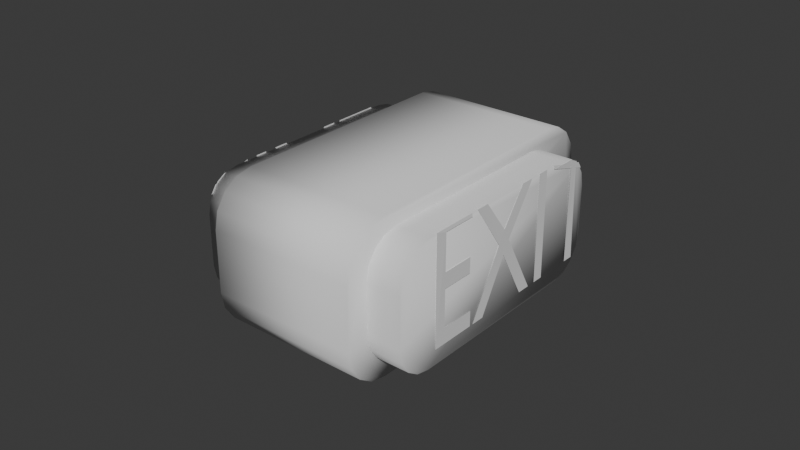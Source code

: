 # Source: ExitSign.blend  (saved by Blender 4.0.36; exported with 4.5.12 LTS)
import bpy
from mathutils import Matrix  # noqa: F401  (used for matrix-valued properties, if any)

bpy.ops.wm.read_factory_settings(use_empty=True)
scene = bpy.context.scene
scene.name = 'Scene'

# ---- collections
col_collection = bpy.data.collections.new('Collection'); scene.collection.children.link(col_collection)

# ---- world
world_world = bpy.data.worlds.new('World'); scene.world = world_world
world_world.use_nodes = True; world_world.node_tree.nodes.clear()
_N = world_world.node_tree.nodes; _L = world_world.node_tree.links
n0 = _N.new('ShaderNodeOutputWorld'); n0.name = 'World Output'; n0.location = (300, 300)
n1 = _N.new('ShaderNodeBackground'); n1.name = 'Background'; n1.location = (10, 300)
n1.inputs[0].default_value = (0.05088, 0.05088, 0.05088, 1.0)
_L.new(n1.outputs[0], n0.inputs[0])
n0.is_active_output = True
world_world.color = (0.05088, 0.05088, 0.05088)
world_world.use_sun_shadow = False
world_world.sun_shadow_jitter_overblur = 0.0

# ---- meshes
me_cube_002 = bpy.data.meshes.new('Cube.002')
me_cube_002.from_pydata([(-1.0, -1.564, -1.0), (-1.0, -2.154, -0.4096), (-1.0, -1.79, -0.9551), (-1.0, -1.981, -0.8271), (-1.0, -2.109, -0.6356), (-1.0, -2.154, 0.4096), (-1.0, -1.564, 1.0), (-1.0, -2.109, 0.6356), (-1.0, -1.981, 0.8271), (-1.0, -1.79, 0.9551), (-1.0, 2.154, -0.4096), (-1.0, 1.564, -1.0), (-1.0, 2.109, -0.6356), (-1.0, 1.981, -0.8271), (-1.0, 1.79, -0.9551), (-1.0, 1.564, 1.0), (-1.0, 2.154, 0.4096), (-1.0, 1.79, 0.9551), (-1.0, 1.981, 0.8271), (-1.0, 2.109, 0.6356), (1.0, -2.154, -0.4096), (1.0, -1.564, -1.0), (1.0, -2.109, -0.6356), (1.0, -1.981, -0.8271), (1.0, -1.79, -0.9551), (1.0, -1.564, 1.0), (1.0, -2.154, 0.4096), (1.0, -1.79, 0.9551), (1.0, -1.981, 0.8271), (1.0, -2.109, 0.6356), (1.0, 1.564, -1.0), (1.0, 2.154, -0.4096), (1.0, 1.79, -0.9551), (1.0, 1.981, -0.8271), (1.0, 2.109, -0.6356), (1.0, 2.154, 0.4096), (1.0, 1.564, 1.0), (1.0, 2.109, 0.6356), (1.0, 1.981, 0.8271), (1.0, 1.79, 0.9551)], [], [(20, 26, 5, 1), (30, 32, 33, 34, 31, 35, 37, 38, 39, 36, 25, 27, 28, 29, 26, 20, 22, 23, 24, 21), (36, 15, 6, 25), (0, 2, 3, 4, 1, 5, 7, 8, 9, 6, 15, 17, 18, 19, 16, 10, 12, 13, 14, 11), (10, 16, 35, 31), (30, 11, 14, 32), (32, 14, 13, 33), (33, 13, 12, 34), (34, 12, 10, 31), (15, 36, 39, 17), (17, 39, 38, 18), (18, 38, 37, 19), (19, 37, 35, 16), (0, 21, 24, 2), (2, 24, 23, 3), (3, 23, 22, 4), (4, 22, 20, 1), (25, 6, 9, 27), (27, 9, 8, 28), (28, 8, 7, 29), (29, 7, 5, 26), (11, 30, 21, 0)])
me_cube_002.polygons.foreach_set('use_smooth', [True] * 22)
_uv = me_cube_002.uv_layers.new(name='UVMap')
_uv.uv.foreach_set('vector', [0.4488, 0.75, 0.5512, 0.75, 0.5512, 1.0, 0.4488, 1.0, 0.375, 0.5738, 0.3806, 0.5456, 0.3966, 0.5216, 0.4206, 0.5056, 0.4488, 0.5, 0.5512, 0.5, 0.5794, 0.5056, 0.6034, 0.5216, 0.6194, 0.5456, 0.625, 0.5738, 0.625, 0.6762, 0.6194, 0.7044, 0.6034, 0.7284, 0.5794, 0.7444, 0.5512, 0.75, 0.4488, 0.75, 0.4206, 0.7444, 0.3966, 0.7284, 0.3806, 0.7044, 0.375, 0.6762, 0.625, 0.5738, 0.875, 0.5738, 0.875, 0.6762, 0.625, 0.6762, 0.375, 0.07379, 0.3806, 0.04555, 0.3966, 0.02161, 0.4206, 0.005617, 0.4488, 0.0, 0.5512, 0.0, 0.5794, 0.005617, 0.6034, 0.02161, 0.6194, 0.04555, 0.625, 0.07379, 0.625, 0.1762, 0.6194, 0.2044, 0.6034, 0.2284, 0.5794, 0.2444, 0.5512, 0.25, 0.4488, 0.25, 0.4206, 0.2444, 0.3966, 0.2284, 0.3806, 0.2044, 0.375, 0.1762, 0.4488, 0.25, 0.5512, 0.25, 0.5512, 0.5, 0.4488, 0.5, 0.375, 0.5738, 0.125, 0.5738, 0.125, 0.5456, 0.375, 0.5456, 0.375, 0.5456, 0.125, 0.5456, 0.125, 0.5, 0.375, 0.5, 0.375, 0.5, 0.375, 0.25, 0.4206, 0.25, 0.4206, 0.5, 0.4206, 0.5, 0.4206, 0.25, 0.4488, 0.25, 0.4488, 0.5, 0.875, 0.5738, 0.625, 0.5738, 0.625, 0.5456, 0.875, 0.5456, 0.875, 0.5456, 0.625, 0.5456, 0.625, 0.5, 0.875, 0.5, 0.625, 0.25, 0.625, 0.5, 0.5794, 0.5, 0.5794, 0.25, 0.5794, 0.25, 0.5794, 0.5, 0.5512, 0.5, 0.5512, 0.25, 0.125, 0.6762, 0.375, 0.6762, 0.375, 0.7044, 0.125, 0.7044, 0.125, 0.7044, 0.375, 0.7044, 0.375, 0.75, 0.125, 0.75, 0.375, 1.0, 0.375, 0.75, 0.4206, 0.75, 0.4206, 1.0, 0.4206, 1.0, 0.4206, 0.75, 0.4488, 0.75, 0.4488, 1.0, 0.625, 0.6762, 0.875, 0.6762, 0.875, 0.7044, 0.625, 0.7044, 0.625, 0.7044, 0.875, 0.7044, 0.875, 0.75, 0.625, 0.75, 0.625, 0.75, 0.625, 1.0, 0.5794, 1.0, 0.5794, 0.75, 0.5794, 0.75, 0.5794, 1.0, 0.5512, 1.0, 0.5512, 0.75, 0.125, 0.5738, 0.375, 0.5738, 0.375, 0.6762, 0.125, 0.6762])
me_cube_002.update()
me_cube_003 = bpy.data.meshes.new('Cube.003')
me_cube_003.from_pydata([(-1.0, -1.564, -1.0), (-1.0, -2.154, -0.4096), (-1.0, -1.79, -0.9551), (-1.0, -1.981, -0.8271), (-1.0, -2.109, -0.6356), (-1.0, -2.154, 0.4096), (-1.0, -1.564, 1.0), (-1.0, -2.109, 0.6356), (-1.0, -1.981, 0.8271), (-1.0, -1.79, 0.9551), (-1.0, 2.154, -0.4096), (-1.0, 1.564, -1.0), (-1.0, 2.109, -0.6356), (-1.0, 1.981, -0.8271), (-1.0, 1.79, -0.9551), (-1.0, 1.564, 1.0), (-1.0, 2.154, 0.4096), (-1.0, 1.79, 0.9551), (-1.0, 1.981, 0.8271), (-1.0, 2.109, 0.6356), (1.0, -2.154, -0.4096), (1.0, -1.564, -1.0), (1.0, -2.109, -0.6356), (1.0, -1.981, -0.8271), (1.0, -1.79, -0.9551), (1.0, -1.564, 1.0), (1.0, -2.154, 0.4096), (1.0, -1.79, 0.9551), (1.0, -1.981, 0.8271), (1.0, -2.109, 0.6356), (1.0, 1.564, -1.0), (1.0, 2.154, -0.4096), (1.0, 1.79, -0.9551), (1.0, 1.981, -0.8271), (1.0, 2.109, -0.6356), (1.0, 2.154, 0.4096), (1.0, 1.564, 1.0), (1.0, 2.109, 0.6356), (1.0, 1.981, 0.8271), (1.0, 1.79, 0.9551)], [], [(20, 26, 5, 1), (30, 32, 33, 34, 31, 35, 37, 38, 39, 36, 25, 27, 28, 29, 26, 20, 22, 23, 24, 21), (36, 15, 6, 25), (0, 2, 3, 4, 1, 5, 7, 8, 9, 6, 15, 17, 18, 19, 16, 10, 12, 13, 14, 11), (10, 16, 35, 31), (30, 11, 14, 32), (32, 14, 13, 33), (33, 13, 12, 34), (34, 12, 10, 31), (15, 36, 39, 17), (17, 39, 38, 18), (18, 38, 37, 19), (19, 37, 35, 16), (0, 21, 24, 2), (2, 24, 23, 3), (3, 23, 22, 4), (4, 22, 20, 1), (25, 6, 9, 27), (27, 9, 8, 28), (28, 8, 7, 29), (29, 7, 5, 26), (11, 30, 21, 0)])
me_cube_003.polygons.foreach_set('use_smooth', [True] * 22)
_uv = me_cube_003.uv_layers.new(name='UVMap')
_uv.uv.foreach_set('vector', [0.4488, 0.75, 0.5512, 0.75, 0.5512, 1.0, 0.4488, 1.0, 0.375, 0.5738, 0.3806, 0.5456, 0.3966, 0.5216, 0.4206, 0.5056, 0.4488, 0.5, 0.5512, 0.5, 0.5794, 0.5056, 0.6034, 0.5216, 0.6194, 0.5456, 0.625, 0.5738, 0.625, 0.6762, 0.6194, 0.7044, 0.6034, 0.7284, 0.5794, 0.7444, 0.5512, 0.75, 0.4488, 0.75, 0.4206, 0.7444, 0.3966, 0.7284, 0.3806, 0.7044, 0.375, 0.6762, 0.625, 0.5738, 0.875, 0.5738, 0.875, 0.6762, 0.625, 0.6762, 0.375, 0.07379, 0.3806, 0.04555, 0.3966, 0.02161, 0.4206, 0.005617, 0.4488, 0.0, 0.5512, 0.0, 0.5794, 0.005617, 0.6034, 0.02161, 0.6194, 0.04555, 0.625, 0.07379, 0.625, 0.1762, 0.6194, 0.2044, 0.6034, 0.2284, 0.5794, 0.2444, 0.5512, 0.25, 0.4488, 0.25, 0.4206, 0.2444, 0.3966, 0.2284, 0.3806, 0.2044, 0.375, 0.1762, 0.4488, 0.25, 0.5512, 0.25, 0.5512, 0.5, 0.4488, 0.5, 0.375, 0.5738, 0.125, 0.5738, 0.125, 0.5456, 0.375, 0.5456, 0.375, 0.5456, 0.125, 0.5456, 0.125, 0.5, 0.375, 0.5, 0.375, 0.5, 0.375, 0.25, 0.4206, 0.25, 0.4206, 0.5, 0.4206, 0.5, 0.4206, 0.25, 0.4488, 0.25, 0.4488, 0.5, 0.875, 0.5738, 0.625, 0.5738, 0.625, 0.5456, 0.875, 0.5456, 0.875, 0.5456, 0.625, 0.5456, 0.625, 0.5, 0.875, 0.5, 0.625, 0.25, 0.625, 0.5, 0.5794, 0.5, 0.5794, 0.25, 0.5794, 0.25, 0.5794, 0.5, 0.5512, 0.5, 0.5512, 0.25, 0.125, 0.6762, 0.375, 0.6762, 0.375, 0.7044, 0.125, 0.7044, 0.125, 0.7044, 0.375, 0.7044, 0.375, 0.75, 0.125, 0.75, 0.375, 1.0, 0.375, 0.75, 0.4206, 0.75, 0.4206, 1.0, 0.4206, 1.0, 0.4206, 0.75, 0.4488, 0.75, 0.4488, 1.0, 0.625, 0.6762, 0.875, 0.6762, 0.875, 0.7044, 0.625, 0.7044, 0.625, 0.7044, 0.875, 0.7044, 0.875, 0.75, 0.625, 0.75, 0.625, 0.75, 0.625, 1.0, 0.5794, 1.0, 0.5794, 0.75, 0.5794, 0.75, 0.5794, 1.0, 0.5512, 1.0, 0.5512, 0.75, 0.125, 0.5738, 0.375, 0.5738, 0.375, 0.6762, 0.125, 0.6762])
me_cube_003.update()
me_cube_001 = bpy.data.meshes.new('Cube.001')
me_cube_001.from_pydata([(-1.0, -1.564, -1.0), (-1.0, -2.154, -0.4096), (-1.0, -1.79, -0.9551), (-1.0, -1.981, -0.8271), (-1.0, -2.109, -0.6356), (-1.0, -2.154, 0.4096), (-1.0, -1.564, 1.0), (-1.0, -2.109, 0.6356), (-1.0, -1.981, 0.8271), (-1.0, -1.79, 0.9551), (-1.0, 2.154, -0.4096), (-1.0, 1.564, -1.0), (-1.0, 2.109, -0.6356), (-1.0, 1.981, -0.8271), (-1.0, 1.79, -0.9551), (-1.0, 1.564, 1.0), (-1.0, 2.154, 0.4096), (-1.0, 1.79, 0.9551), (-1.0, 1.981, 0.8271), (-1.0, 2.109, 0.6356), (1.0, -2.154, -0.4096), (1.0, -1.564, -1.0), (1.0, -2.109, -0.6356), (1.0, -1.981, -0.8271), (1.0, -1.79, -0.9551), (1.0, -1.564, 1.0), (1.0, -2.154, 0.4096), (1.0, -1.79, 0.9551), (1.0, -1.981, 0.8271), (1.0, -2.109, 0.6356), (1.0, 1.564, -1.0), (1.0, 2.154, -0.4096), (1.0, 1.79, -0.9551), (1.0, 1.981, -0.8271), (1.0, 2.109, -0.6356), (1.0, 2.154, 0.4096), (1.0, 1.564, 1.0), (1.0, 2.109, 0.6356), (1.0, 1.981, 0.8271), (1.0, 1.79, 0.9551)], [], [(20, 26, 5, 1), (30, 32, 33, 34, 31, 35, 37, 38, 39, 36, 25, 27, 28, 29, 26, 20, 22, 23, 24, 21), (36, 15, 6, 25), (0, 2, 3, 4, 1, 5, 7, 8, 9, 6, 15, 17, 18, 19, 16, 10, 12, 13, 14, 11), (10, 16, 35, 31), (30, 11, 14, 32), (32, 14, 13, 33), (33, 13, 12, 34), (34, 12, 10, 31), (15, 36, 39, 17), (17, 39, 38, 18), (18, 38, 37, 19), (19, 37, 35, 16), (0, 21, 24, 2), (2, 24, 23, 3), (3, 23, 22, 4), (4, 22, 20, 1), (25, 6, 9, 27), (27, 9, 8, 28), (28, 8, 7, 29), (29, 7, 5, 26), (11, 30, 21, 0)])
me_cube_001.polygons.foreach_set('use_smooth', [True] * 22)
_uv = me_cube_001.uv_layers.new(name='UVMap')
_uv.uv.foreach_set('vector', [0.4488, 0.75, 0.5512, 0.75, 0.5512, 1.0, 0.4488, 1.0, 0.375, 0.5738, 0.3806, 0.5456, 0.3966, 0.5216, 0.4206, 0.5056, 0.4488, 0.5, 0.5512, 0.5, 0.5794, 0.5056, 0.6034, 0.5216, 0.6194, 0.5456, 0.625, 0.5738, 0.625, 0.6762, 0.6194, 0.7044, 0.6034, 0.7284, 0.5794, 0.7444, 0.5512, 0.75, 0.4488, 0.75, 0.4206, 0.7444, 0.3966, 0.7284, 0.3806, 0.7044, 0.375, 0.6762, 0.625, 0.5738, 0.875, 0.5738, 0.875, 0.6762, 0.625, 0.6762, 0.375, 0.07379, 0.3806, 0.04555, 0.3966, 0.02161, 0.4206, 0.005617, 0.4488, 0.0, 0.5512, 0.0, 0.5794, 0.005617, 0.6034, 0.02161, 0.6194, 0.04555, 0.625, 0.07379, 0.625, 0.1762, 0.6194, 0.2044, 0.6034, 0.2284, 0.5794, 0.2444, 0.5512, 0.25, 0.4488, 0.25, 0.4206, 0.2444, 0.3966, 0.2284, 0.3806, 0.2044, 0.375, 0.1762, 0.4488, 0.25, 0.5512, 0.25, 0.5512, 0.5, 0.4488, 0.5, 0.375, 0.5738, 0.125, 0.5738, 0.125, 0.5456, 0.375, 0.5456, 0.375, 0.5456, 0.125, 0.5456, 0.125, 0.5, 0.375, 0.5, 0.375, 0.5, 0.375, 0.25, 0.4206, 0.25, 0.4206, 0.5, 0.4206, 0.5, 0.4206, 0.25, 0.4488, 0.25, 0.4488, 0.5, 0.875, 0.5738, 0.625, 0.5738, 0.625, 0.5456, 0.875, 0.5456, 0.875, 0.5456, 0.625, 0.5456, 0.625, 0.5, 0.875, 0.5, 0.625, 0.25, 0.625, 0.5, 0.5794, 0.5, 0.5794, 0.25, 0.5794, 0.25, 0.5794, 0.5, 0.5512, 0.5, 0.5512, 0.25, 0.125, 0.6762, 0.375, 0.6762, 0.375, 0.7044, 0.125, 0.7044, 0.125, 0.7044, 0.375, 0.7044, 0.375, 0.75, 0.125, 0.75, 0.375, 1.0, 0.375, 0.75, 0.4206, 0.75, 0.4206, 1.0, 0.4206, 1.0, 0.4206, 0.75, 0.4488, 0.75, 0.4488, 1.0, 0.625, 0.6762, 0.875, 0.6762, 0.875, 0.7044, 0.625, 0.7044, 0.625, 0.7044, 0.875, 0.7044, 0.875, 0.75, 0.625, 0.75, 0.625, 0.75, 0.625, 1.0, 0.5794, 1.0, 0.5794, 0.75, 0.5794, 0.75, 0.5794, 1.0, 0.5512, 1.0, 0.5512, 0.75, 0.125, 0.5738, 0.375, 0.5738, 0.375, 0.6762, 0.125, 0.6762])
me_cube_001.update()

# ---- curves / text
txt_text = bpy.data.curves.new('Text', 'FONT')
txt_text.dimensions = '2D'
txt_text.body = 'EXIT'
txt_text_001 = bpy.data.curves.new('Text.001', 'FONT')
txt_text_001.dimensions = '2D'
txt_text_001.body = 'EXIT'

# ---- objects
ob_cube_001 = bpy.data.objects.new('Cube.001', me_cube_002)
ob_cube_002 = bpy.data.objects.new('Cube.002', me_cube_003)
ob_text = bpy.data.objects.new('Text', txt_text)
ob_text_001 = bpy.data.objects.new('Text.001', txt_text_001)
ob_cube_003 = bpy.data.objects.new('Cube.003', me_cube_001)

# ---- transforms, parenting, visibility, modifiers, constraints
ob_cube_001.location = (1.198, -0.04791, 7.083)
ob_cube_001.scale = (0.582, 1.0, 1.0)
ob_cube_002.location = (-0.0001152, 0.05793, 7.083)
ob_cube_002.scale = (1.221, 1.221, 1.221)
ob_text.location = (1.825, -1.623, 6.336)
ob_text.rotation_euler = (1.571, 2.22e-16, 1.571)
ob_text.scale = (1.954, 2.879, 1.954)
_m = ob_text.modifiers.new('Shrinkwrap', 'SHRINKWRAP')
_m.target = ob_cube_001
_m.offset = 0.02
ob_text_001.location = (-1.819, 1.481, 6.336)
ob_text_001.rotation_euler = (1.571, 2.22e-16, -1.571)
ob_text_001.scale = (1.954, 2.879, 1.954)
_m = ob_text_001.modifiers.new('Shrinkwrap', 'SHRINKWRAP')
_m.target = ob_cube_003
_m.offset = 0.02
ob_cube_003.location = (-1.194, -0.04791, 7.083)
ob_cube_003.scale = (0.582, 1.0, 1.0)

# ---- collection membership
col_collection.objects.link(ob_cube_001)
col_collection.objects.link(ob_cube_002)
col_collection.objects.link(ob_text)
col_collection.objects.link(ob_text_001)
col_collection.objects.link(ob_cube_003)

# ---- scene / render settings (as saved in the file)
scene.frame_start = 1; scene.frame_end = 250; scene.frame_set(1)
scene.render.engine = 'BLENDER_EEVEE_NEXT'
scene.cycles.sampling_pattern = 'TABULATED_SOBOL'
bpy.context.view_layer.update()

# ---- added for rendering (the .blend has no active camera and no usable light): camera, sun
cam_auto = bpy.data.cameras.new('AutoCamera')
cam_auto.lens = 50.0
cam_auto.sensor_width = 36.0
cam_auto.clip_end = 1000.0
ob_auto_camera = bpy.data.objects.new('AutoCamera', cam_auto)
scene.collection.objects.link(ob_auto_camera)
ob_auto_camera.location = (9.43778, -11.3926, 14.6306)
ob_auto_camera.rotation_euler = (1.09748, -7.21219e-08, 0.694738)
scene.camera = ob_auto_camera
light_auto_sun = bpy.data.lights.new('AutoSun', 'SUN')
light_auto_sun.energy = 3.0
light_auto_sun.angle = 0.0523599
ob_auto_sun = bpy.data.objects.new('AutoSun', light_auto_sun)
scene.collection.objects.link(ob_auto_sun)
ob_auto_sun.rotation_euler = (0.872665, 0.174533, 0.523599)
bpy.context.view_layer.update()
